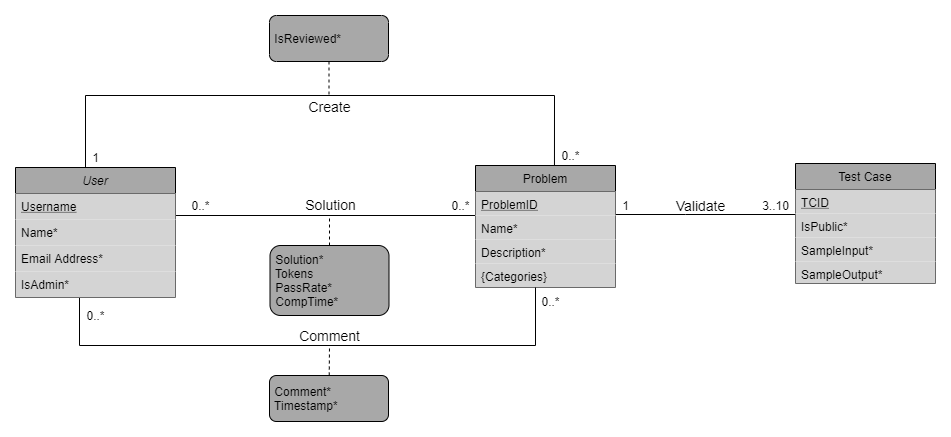

The diagram above was exported from draw.io. Its source (the exported page's mxGraphModel, read from the mxfile embedded in the PNG):
<mxGraphModel dx="1662" dy="714" grid="1" gridSize="10" guides="1" tooltips="1" connect="1" arrows="1" fold="1" page="1" pageScale="1" pageWidth="827" pageHeight="1169" math="0" shadow="0">
  <root>
    <mxCell id="WIyWlLk6GJQsqaUBKTNV-0" />
    <mxCell id="WIyWlLk6GJQsqaUBKTNV-1" parent="WIyWlLk6GJQsqaUBKTNV-0" />
    <mxCell id="PYfJyboifCHm0jkbZOnl-15" style="edgeStyle=orthogonalEdgeStyle;rounded=0;orthogonalLoop=1;jettySize=auto;html=1;entryX=0.564;entryY=0;entryDx=0;entryDy=0;entryPerimeter=0;endArrow=none;endFill=0;exitX=0.413;exitY=0.007;exitDx=0;exitDy=0;exitPerimeter=0;" parent="WIyWlLk6GJQsqaUBKTNV-1" source="zkfFHV4jXpPFQw0GAbJ--0" target="PYfJyboifCHm0jkbZOnl-2" edge="1">
      <mxGeometry relative="1" as="geometry">
        <Array as="points">
          <mxPoint x="170" y="273" />
          <mxPoint x="170" y="200" />
          <mxPoint x="639" y="200" />
        </Array>
      </mxGeometry>
    </mxCell>
    <mxCell id="PYfJyboifCHm0jkbZOnl-17" value="Create" style="edgeLabel;html=1;align=center;verticalAlign=middle;resizable=0;points=[];labelBackgroundColor=none;fontSize=14;" parent="PYfJyboifCHm0jkbZOnl-15" vertex="1" connectable="0">
      <mxGeometry x="-0.1835" y="2" relative="1" as="geometry">
        <mxPoint x="69.81" y="12" as="offset" />
      </mxGeometry>
    </mxCell>
    <mxCell id="PYfJyboifCHm0jkbZOnl-12" style="edgeStyle=orthogonalEdgeStyle;rounded=0;orthogonalLoop=1;jettySize=auto;html=1;exitX=0.994;exitY=0.154;exitDx=0;exitDy=0;entryX=0;entryY=0.5;entryDx=0;entryDy=0;endArrow=none;endFill=0;exitPerimeter=0;startFill=0;" parent="WIyWlLk6GJQsqaUBKTNV-1" source="PYfJyboifCHm0jkbZOnl-1" target="PYfJyboifCHm0jkbZOnl-3" edge="1">
      <mxGeometry relative="1" as="geometry">
        <Array as="points">
          <mxPoint x="259" y="320" />
          <mxPoint x="560" y="320" />
        </Array>
      </mxGeometry>
    </mxCell>
    <mxCell id="PYfJyboifCHm0jkbZOnl-18" value="Solution" style="edgeLabel;html=1;align=center;verticalAlign=middle;resizable=0;points=[];fontSize=14;labelBackgroundColor=none;" parent="PYfJyboifCHm0jkbZOnl-12" vertex="1" connectable="0">
      <mxGeometry x="-0.2914" relative="1" as="geometry">
        <mxPoint x="56" y="-12" as="offset" />
      </mxGeometry>
    </mxCell>
    <mxCell id="q4juFdU_D2GYPgOS3tSb-7" style="edgeStyle=orthogonalEdgeStyle;rounded=0;orthogonalLoop=1;jettySize=auto;html=1;endArrow=none;endFill=0;fontSize=14;" parent="WIyWlLk6GJQsqaUBKTNV-1" source="PYfJyboifCHm0jkbZOnl-2" target="PYfJyboifCHm0jkbZOnl-79" edge="1">
      <mxGeometry relative="1" as="geometry">
        <mxPoint x="790" y="295" as="targetPoint" />
        <Array as="points">
          <mxPoint x="770" y="319" />
          <mxPoint x="770" y="319" />
        </Array>
      </mxGeometry>
    </mxCell>
    <mxCell id="PYfJyboifCHm0jkbZOnl-2" value="Problem" style="swimlane;fontStyle=0;childLayout=stackLayout;horizontal=1;startSize=26;horizontalStack=0;resizeParent=1;resizeParentMax=0;resizeLast=0;collapsible=1;marginBottom=0;fillColor=#A8A8A8;" parent="WIyWlLk6GJQsqaUBKTNV-1" vertex="1">
      <mxGeometry x="560" y="270" width="140" height="122" as="geometry" />
    </mxCell>
    <mxCell id="PYfJyboifCHm0jkbZOnl-3" value="ProblemID&#10;" style="text;strokeColor=none;align=left;verticalAlign=top;spacingLeft=4;spacingRight=4;overflow=hidden;rotatable=0;points=[[0,0.5],[1,0.5]];portConstraint=eastwest;fontStyle=4;fillColor=#D4D4D4;" parent="PYfJyboifCHm0jkbZOnl-2" vertex="1">
      <mxGeometry y="26" width="140" height="24" as="geometry" />
    </mxCell>
    <mxCell id="VcFeqd9H6O1kAWO1wne--0" value="Name*" style="text;strokeColor=none;align=left;verticalAlign=top;spacingLeft=4;spacingRight=4;overflow=hidden;rotatable=0;points=[[0,0.5],[1,0.5]];portConstraint=eastwest;fontStyle=0;fillColor=#D4D4D4;" parent="PYfJyboifCHm0jkbZOnl-2" vertex="1">
      <mxGeometry y="50" width="140" height="24" as="geometry" />
    </mxCell>
    <mxCell id="l6JSNxqeDDjFhWfZoocV-3" value="Description*" style="text;strokeColor=none;align=left;verticalAlign=top;spacingLeft=4;spacingRight=4;overflow=hidden;rotatable=0;points=[[0,0.5],[1,0.5]];portConstraint=eastwest;fontStyle=0;fillColor=#D4D4D4;" parent="PYfJyboifCHm0jkbZOnl-2" vertex="1">
      <mxGeometry y="74" width="140" height="24" as="geometry" />
    </mxCell>
    <mxCell id="xSV8aYwobrZB_3AeSt71-5" value="{Categories}" style="text;strokeColor=none;align=left;verticalAlign=top;spacingLeft=4;spacingRight=4;overflow=hidden;rotatable=0;points=[[0,0.5],[1,0.5]];portConstraint=eastwest;fontStyle=0;fillColor=#D4D4D4;" parent="PYfJyboifCHm0jkbZOnl-2" vertex="1">
      <mxGeometry y="98" width="140" height="24" as="geometry" />
    </mxCell>
    <mxCell id="PYfJyboifCHm0jkbZOnl-19" value="0..*" style="text;html=1;align=center;verticalAlign=middle;resizable=0;points=[];autosize=1;" parent="WIyWlLk6GJQsqaUBKTNV-1" vertex="1">
      <mxGeometry x="530" y="300" width="30" height="20" as="geometry" />
    </mxCell>
    <mxCell id="PYfJyboifCHm0jkbZOnl-21" value="0..*" style="text;html=1;align=center;verticalAlign=middle;resizable=0;points=[];autosize=1;" parent="WIyWlLk6GJQsqaUBKTNV-1" vertex="1">
      <mxGeometry x="270" y="300" width="30" height="20" as="geometry" />
    </mxCell>
    <mxCell id="PYfJyboifCHm0jkbZOnl-22" value="1" style="text;html=1;align=center;verticalAlign=middle;resizable=0;points=[];autosize=1;" parent="WIyWlLk6GJQsqaUBKTNV-1" vertex="1">
      <mxGeometry x="170" y="252" width="20" height="20" as="geometry" />
    </mxCell>
    <mxCell id="PYfJyboifCHm0jkbZOnl-23" value="0..*" style="text;html=1;align=center;verticalAlign=middle;resizable=0;points=[];autosize=1;" parent="WIyWlLk6GJQsqaUBKTNV-1" vertex="1">
      <mxGeometry x="640" y="250" width="30" height="20" as="geometry" />
    </mxCell>
    <mxCell id="uJNtzs3VieU-wINYnqEF-2" style="edgeStyle=none;rounded=0;orthogonalLoop=1;jettySize=auto;html=1;dashed=1;endArrow=none;endFill=0;" parent="WIyWlLk6GJQsqaUBKTNV-1" source="PYfJyboifCHm0jkbZOnl-28" edge="1">
      <mxGeometry relative="1" as="geometry">
        <mxPoint x="413.5" y="200" as="targetPoint" />
      </mxGeometry>
    </mxCell>
    <mxCell id="PYfJyboifCHm0jkbZOnl-28" value="&amp;nbsp;IsReviewed*" style="html=1;align=left;perimeter=rectanglePerimeter;rounded=1;fillColor=#A8A8A8;" parent="WIyWlLk6GJQsqaUBKTNV-1" vertex="1">
      <mxGeometry x="354" y="120" width="119" height="46" as="geometry" />
    </mxCell>
    <mxCell id="uJNtzs3VieU-wINYnqEF-1" style="edgeStyle=none;rounded=0;orthogonalLoop=1;jettySize=auto;html=1;dashed=1;endArrow=none;endFill=0;" parent="WIyWlLk6GJQsqaUBKTNV-1" source="PYfJyboifCHm0jkbZOnl-39" edge="1">
      <mxGeometry relative="1" as="geometry">
        <mxPoint x="414" y="320" as="targetPoint" />
      </mxGeometry>
    </mxCell>
    <mxCell id="PYfJyboifCHm0jkbZOnl-39" value="&amp;nbsp;Solution*&lt;br&gt;&amp;nbsp;Tokens&lt;br&gt;&amp;nbsp;PassRate*&lt;br&gt;&amp;nbsp;CompTime*" style="html=1;align=left;perimeter=rectanglePerimeter;rounded=1;fillColor=#A8A8A8;" parent="WIyWlLk6GJQsqaUBKTNV-1" vertex="1">
      <mxGeometry x="354.5" y="350" width="119" height="70" as="geometry" />
    </mxCell>
    <mxCell id="l6JSNxqeDDjFhWfZoocV-8" style="edgeStyle=orthogonalEdgeStyle;rounded=0;orthogonalLoop=1;jettySize=auto;html=1;entryX=0.4;entryY=0.962;entryDx=0;entryDy=0;entryPerimeter=0;endArrow=none;endFill=0;" parent="WIyWlLk6GJQsqaUBKTNV-1" source="PYfJyboifCHm0jkbZOnl-2" target="PYfJyboifCHm0jkbZOnl-58" edge="1">
      <mxGeometry relative="1" as="geometry">
        <mxPoint x="620" y="380" as="sourcePoint" />
        <Array as="points">
          <mxPoint x="620" y="450" />
          <mxPoint x="164" y="450" />
        </Array>
      </mxGeometry>
    </mxCell>
    <mxCell id="PYfJyboifCHm0jkbZOnl-56" value="0..*" style="text;html=1;align=center;verticalAlign=middle;resizable=0;points=[];autosize=1;" parent="WIyWlLk6GJQsqaUBKTNV-1" vertex="1">
      <mxGeometry x="620" y="396" width="30" height="20" as="geometry" />
    </mxCell>
    <mxCell id="PYfJyboifCHm0jkbZOnl-57" value="0..*" style="text;html=1;align=center;verticalAlign=middle;resizable=0;points=[];autosize=1;" parent="WIyWlLk6GJQsqaUBKTNV-1" vertex="1">
      <mxGeometry x="165" y="410" width="30" height="20" as="geometry" />
    </mxCell>
    <mxCell id="PYfJyboifCHm0jkbZOnl-92" value="1" style="text;html=1;align=center;verticalAlign=middle;resizable=0;points=[];autosize=1;" parent="WIyWlLk6GJQsqaUBKTNV-1" vertex="1">
      <mxGeometry x="700" y="300" width="20" height="20" as="geometry" />
    </mxCell>
    <mxCell id="CaksyQyZlFexAQ3DUiQn-0" value="Validate" style="text;html=1;align=center;verticalAlign=middle;resizable=0;points=[];autosize=1;fontSize=14;" parent="WIyWlLk6GJQsqaUBKTNV-1" vertex="1">
      <mxGeometry x="750" y="300" width="70" height="20" as="geometry" />
    </mxCell>
    <mxCell id="CaksyQyZlFexAQ3DUiQn-1" value="3..10" style="text;html=1;align=center;verticalAlign=middle;resizable=0;points=[];autosize=1;" parent="WIyWlLk6GJQsqaUBKTNV-1" vertex="1">
      <mxGeometry x="840" y="300" width="40" height="20" as="geometry" />
    </mxCell>
    <mxCell id="uJNtzs3VieU-wINYnqEF-0" style="rounded=0;orthogonalLoop=1;jettySize=auto;html=1;dashed=1;endArrow=none;endFill=0;" parent="WIyWlLk6GJQsqaUBKTNV-1" source="l6JSNxqeDDjFhWfZoocV-0" edge="1">
      <mxGeometry relative="1" as="geometry">
        <mxPoint x="414" y="450" as="targetPoint" />
      </mxGeometry>
    </mxCell>
    <mxCell id="l6JSNxqeDDjFhWfZoocV-0" value="&amp;nbsp;Comment*&lt;br&gt;&amp;nbsp;Timestamp*" style="html=1;align=left;perimeter=rectanglePerimeter;rounded=1;fillColor=#A8A8A8;" parent="WIyWlLk6GJQsqaUBKTNV-1" vertex="1">
      <mxGeometry x="354" y="480" width="119" height="46" as="geometry" />
    </mxCell>
    <mxCell id="l6JSNxqeDDjFhWfZoocV-9" value="&lt;font style=&quot;font-size: 14px&quot;&gt;Comment&lt;/font&gt;" style="text;html=1;align=center;verticalAlign=middle;resizable=0;points=[];autosize=1;" parent="WIyWlLk6GJQsqaUBKTNV-1" vertex="1">
      <mxGeometry x="374" y="430" width="80" height="20" as="geometry" />
    </mxCell>
    <mxCell id="PYfJyboifCHm0jkbZOnl-79" value="Test Case" style="swimlane;fontStyle=0;childLayout=stackLayout;horizontal=1;startSize=26;horizontalStack=0;resizeParent=1;resizeParentMax=0;resizeLast=0;collapsible=1;marginBottom=0;rounded=0;fillColor=#A8A8A8;" parent="WIyWlLk6GJQsqaUBKTNV-1" vertex="1">
      <mxGeometry x="880" y="268" width="140" height="120" as="geometry" />
    </mxCell>
    <mxCell id="PYfJyboifCHm0jkbZOnl-91" value="TCID" style="text;strokeColor=none;align=left;verticalAlign=top;spacingLeft=4;spacingRight=4;overflow=hidden;rotatable=0;points=[[0,0.5],[1,0.5]];portConstraint=eastwest;fontStyle=4;fillColor=#D4D4D4;" parent="PYfJyboifCHm0jkbZOnl-79" vertex="1">
      <mxGeometry y="26" width="140" height="24" as="geometry" />
    </mxCell>
    <mxCell id="q4juFdU_D2GYPgOS3tSb-5" value="IsPublic*" style="text;strokeColor=none;align=left;verticalAlign=top;spacingLeft=4;spacingRight=4;overflow=hidden;rotatable=0;points=[[0,0.5],[1,0.5]];portConstraint=eastwest;fontStyle=0;fillColor=#D4D4D4;" parent="PYfJyboifCHm0jkbZOnl-79" vertex="1">
      <mxGeometry y="50" width="140" height="24" as="geometry" />
    </mxCell>
    <mxCell id="q4juFdU_D2GYPgOS3tSb-6" value="SampleInput*" style="text;strokeColor=none;align=left;verticalAlign=top;spacingLeft=4;spacingRight=4;overflow=hidden;rotatable=0;points=[[0,0.5],[1,0.5]];portConstraint=eastwest;fontStyle=0;fillColor=#D4D4D4;" parent="PYfJyboifCHm0jkbZOnl-79" vertex="1">
      <mxGeometry y="74" width="140" height="24" as="geometry" />
    </mxCell>
    <mxCell id="PYfJyboifCHm0jkbZOnl-100" value="SampleOutput*" style="text;strokeColor=none;align=left;verticalAlign=top;spacingLeft=4;spacingRight=4;overflow=hidden;rotatable=0;points=[[0,0.5],[1,0.5]];portConstraint=eastwest;fontStyle=0;fillColor=#D4D4D4;" parent="PYfJyboifCHm0jkbZOnl-79" vertex="1">
      <mxGeometry y="98" width="140" height="22" as="geometry" />
    </mxCell>
    <mxCell id="zkfFHV4jXpPFQw0GAbJ--0" value="User" style="swimlane;fontStyle=2;align=center;verticalAlign=top;childLayout=stackLayout;horizontal=1;startSize=26;horizontalStack=0;resizeParent=1;resizeLast=0;collapsible=1;marginBottom=0;rounded=0;shadow=0;strokeWidth=1;fillColor=#A8A8A8;" parent="WIyWlLk6GJQsqaUBKTNV-1" vertex="1">
      <mxGeometry x="100" y="272" width="160" height="130" as="geometry">
        <mxRectangle x="230" y="140" width="160" height="26" as="alternateBounds" />
      </mxGeometry>
    </mxCell>
    <mxCell id="PYfJyboifCHm0jkbZOnl-1" value="Username" style="text;align=left;verticalAlign=top;spacingLeft=4;spacingRight=4;overflow=hidden;rotatable=0;points=[[0,0.5],[1,0.5]];portConstraint=eastwest;rounded=0;shadow=0;html=0;fontStyle=4;fillColor=#D4D4D4;" parent="zkfFHV4jXpPFQw0GAbJ--0" vertex="1">
      <mxGeometry y="26" width="160" height="26" as="geometry" />
    </mxCell>
    <mxCell id="zkfFHV4jXpPFQw0GAbJ--1" value="Name*" style="text;align=left;verticalAlign=top;spacingLeft=4;spacingRight=4;overflow=hidden;rotatable=0;points=[[0,0.5],[1,0.5]];portConstraint=eastwest;fillColor=#D4D4D4;" parent="zkfFHV4jXpPFQw0GAbJ--0" vertex="1">
      <mxGeometry y="52" width="160" height="26" as="geometry" />
    </mxCell>
    <mxCell id="zkfFHV4jXpPFQw0GAbJ--3" value="Email Address*" style="text;align=left;verticalAlign=top;spacingLeft=4;spacingRight=4;overflow=hidden;rotatable=0;points=[[0,0.5],[1,0.5]];portConstraint=eastwest;rounded=0;shadow=0;html=0;fillColor=#D4D4D4;" parent="zkfFHV4jXpPFQw0GAbJ--0" vertex="1">
      <mxGeometry y="78" width="160" height="26" as="geometry" />
    </mxCell>
    <mxCell id="PYfJyboifCHm0jkbZOnl-58" value="IsAdmin*" style="text;align=left;verticalAlign=top;spacingLeft=4;spacingRight=4;overflow=hidden;rotatable=0;points=[[0,0.5],[1,0.5]];portConstraint=eastwest;rounded=0;shadow=0;html=0;fontStyle=0;fillColor=#D4D4D4;" parent="zkfFHV4jXpPFQw0GAbJ--0" vertex="1">
      <mxGeometry y="104" width="160" height="26" as="geometry" />
    </mxCell>
  </root>
</mxGraphModel>